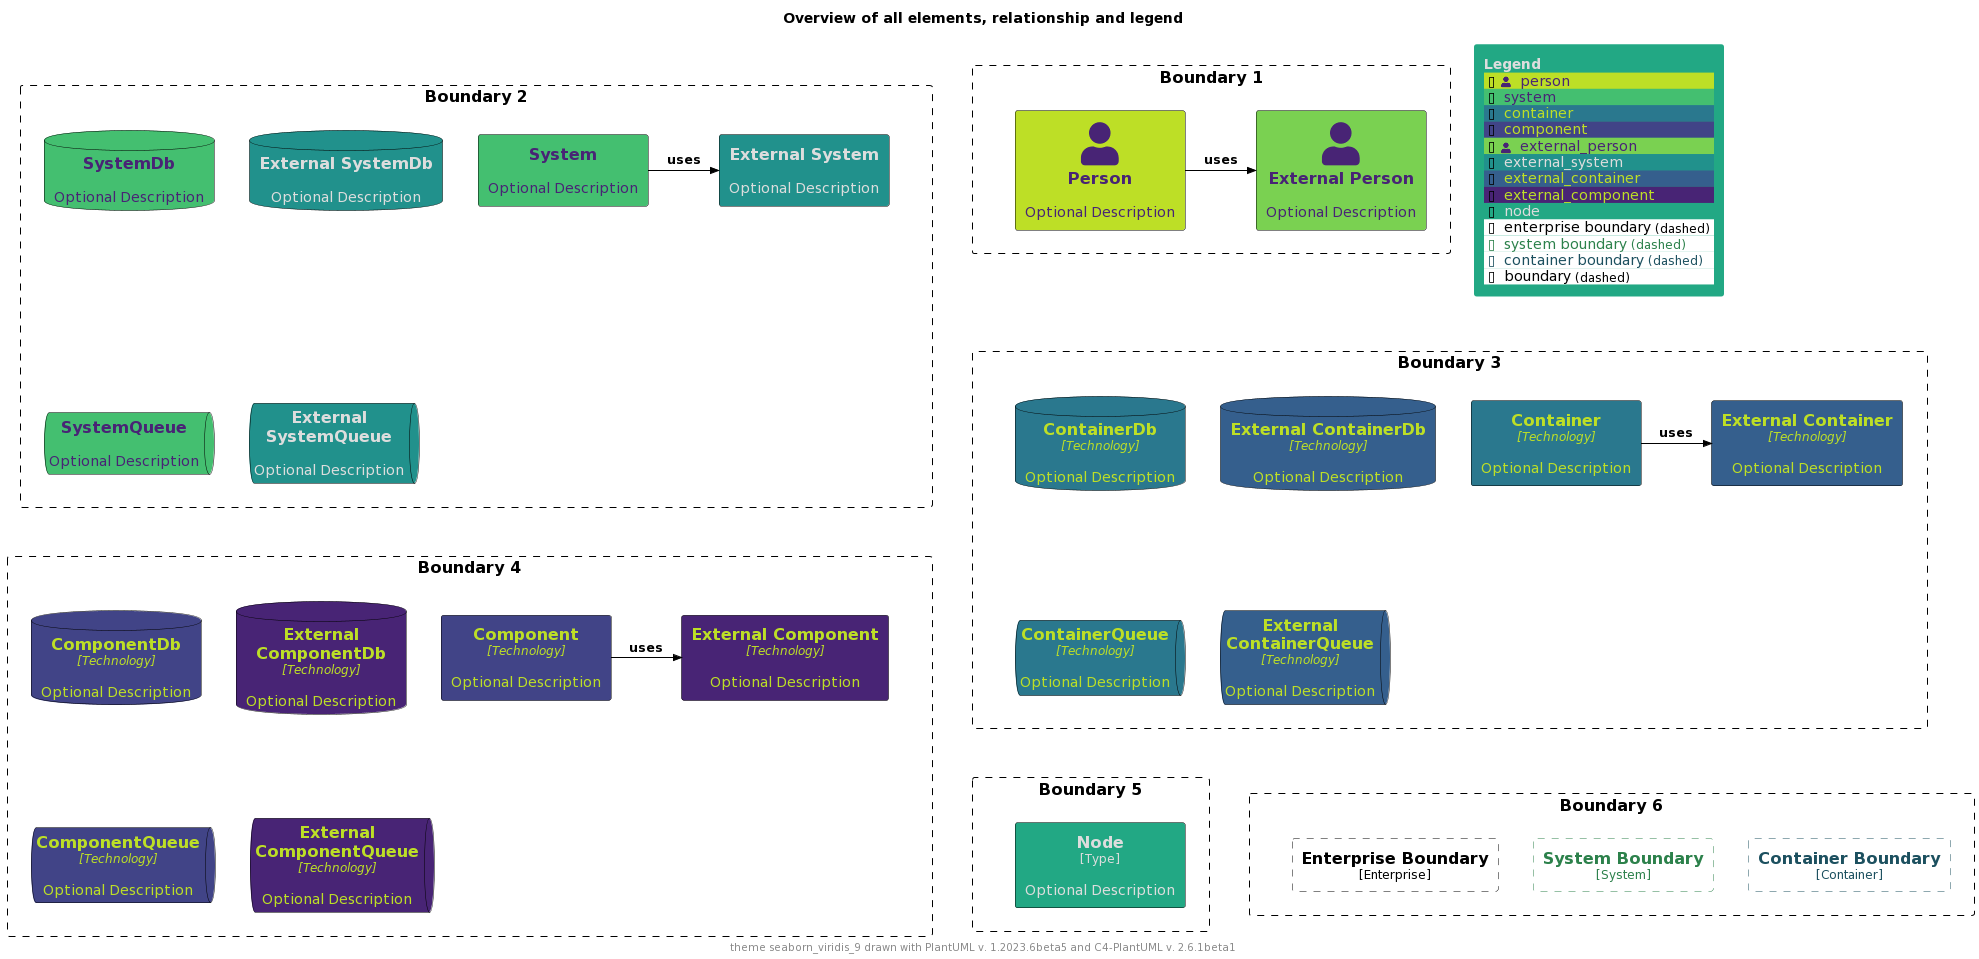

The diagram above was rendered by PlantUML. Its source (embedded in the PNG):
@startuml
'Theme: "puml-theme-seaborn_viridis_9.puml"
'Theme colors
' Metadata
' Created: 2023-05-02 23:42:45.567817+00:00
!$COLOR_TEXT_FALLBACK_COLOR ?= "#000000"
!$COLOR_BORDER_COLOR="#000000"

' HEADER
!$DEFAULT_NORMAL_FONT_SIZE ?= 12
!$DEFAULT_SMALL_FONT_SIZE ?= 8

' stereotype and technology font size
!$STEREOTYPE_FONT_SIZE ?= $DEFAULT_NORMAL_FONT_SIZE
!$TECHN_FONT_SIZE ?= $DEFAULT_NORMAL_FONT_SIZE
!$ARROW_FONT_SIZE ?= $DEFAULT_NORMAL_FONT_SIZE

' (default) boundary related colors and style
!$BOUNDARY_COLOR ?= $COLOR_BORDER_COLOR
!$BOUNDARY_BG_COLOR ?= "solid"
!$BOUNDARY_BORDER_STYLE ?= "dashed"

' THEME COLORS
!$THEME = "seaborn_viridis_9"

!function $textcolor($bgColor)
!if $bgColor == $COLOR_INDEX_0 || $bgColor == $COLOR_INDEX_1 || $bgColor == $COLOR_INDEX_2 || $bgColor == $COLOR_INDEX_3
!return $COLOR_INDEX_8
!elseif $bgColor == $COLOR_INDEX_6 || $bgColor == $COLOR_INDEX_7 || $bgColor == $COLOR_INDEX_8
!return $COLOR_INDEX_0
!elseif %is_light($bgColor)
!return "#222222"
!elseif %is_dark($bgColor)
!return "#dddddd"
!else
!return $COLOR_TEXT_FALLBACK_COLOR
!endif
!endfunction

!$COLOR_INDEX_0="#482475"
!$COLOR_INDEX_1="#414487"
!$COLOR_INDEX_2="#355f8d"
!$COLOR_INDEX_3="#2a788e"
!$COLOR_INDEX_4="#21918c"
!$COLOR_INDEX_5="#22a884"
!$COLOR_INDEX_6="#44bf70"
!$COLOR_INDEX_7="#7ad151"
!$COLOR_INDEX_8="#bddf26"

!$COLOR_TEXT_LIGHT=$COLOR_INDEX_0
!$COLOR_TEXT_DARK=$COLOR_INDEX_8
!$COLOR_TEXT_NEUTRAL=$textcolor($COLOR_INDEX_4)
!$COLOR_REL_COLOR=$textcolor($COLOR_INDEX_8)

' person related colors
!$PERSON_BG_COLOR ?= $COLOR_INDEX_8
!$PERSON_FONT_COLOR ?= $textcolor($PERSON_BG_COLOR)
!$PERSON_BORDER_COLOR ?= $COLOR_BORDER_COLOR

' external person related colors
!$EXTERNAL_PERSON_BG_COLOR ?= $COLOR_INDEX_7
!$EXTERNAL_PERSON_FONT_COLOR ?= $textcolor($EXTERNAL_PERSON_BG_COLOR)
!$EXTERNAL_PERSON_BORDER_COLOR ?= $COLOR_BORDER_COLOR

' system related colors
!$SYSTEM_BG_COLOR ?= $COLOR_INDEX_6
!$SYSTEM_FONT_COLOR ?= $textcolor($SYSTEM_BG_COLOR)
!$SYSTEM_BORDER_COLOR ?= $COLOR_BORDER_COLOR

' external system related colors
!$EXTERNAL_SYSTEM_BG_COLOR ?= $COLOR_INDEX_4
!$EXTERNAL_SYSTEM_FONT_COLOR ?= $textcolor($EXTERNAL_SYSTEM_BG_COLOR)
!$EXTERNAL_SYSTEM_BORDER_COLOR ?= $COLOR_BORDER_COLOR

' container related colors
!$CONTAINER_BG_COLOR ?= $COLOR_INDEX_3
!$CONTAINER_FONT_COLOR ?= $textcolor($CONTAINER_BG_COLOR)
!$CONTAINER_BORDER_COLOR ?= $COLOR_BORDER_COLOR

' external container related colors
!$EXTERNAL_CONTAINER_BG_COLOR ?= $COLOR_INDEX_2
!$EXTERNAL_CONTAINER_FONT_COLOR ?= $textcolor($EXTERNAL_CONTAINER_BG_COLOR)
!$EXTERNAL_CONTAINER_BORDER_COLOR ?= $COLOR_BORDER_COLOR

' component related colors
!$COMPONENT_BG_COLOR ?= $COLOR_INDEX_1
!$COMPONENT_FONT_COLOR ?= $textcolor($COMPONENT_BG_COLOR)
!$COMPONENT_BORDER_COLOR ?= $COLOR_BORDER_COLOR

' external component related colors
!$EXTERNAL_COMPONENT_BG_COLOR ?= $COLOR_INDEX_0
!$EXTERNAL_COMPONENT_FONT_COLOR ?= $textcolor($EXTERNAL_COMPONENT_BG_COLOR)
!$EXTERNAL_COMPONENT_BORDER_COLOR ?= $COLOR_BORDER_COLOR

' node related colors
!$NODE_BG_COLOR ?= $COLOR_INDEX_5
!$NODE_FONT_COLOR ?= $textcolor($NODE_BG_COLOR)
!$NODE_BORDER_COLOR ?= $COLOR_BORDER_COLOR

' legend colors and sizes
!$LEGEND_TITLE_COLOR ?= $textcolor($COLOR_INDEX_5)
!$LEGEND_FONT_COLOR ?= $textcolor($COLOR_INDEX_5)
!$LEGEND_BG_COLOR ?= $COLOR_INDEX_5
!$LEGEND_BORDER_COLOR ?= $COLOR_INDEX_5
!$LEGEND_DARK_COLOR ?= $COLOR_TEXT_DARK
!$LEGEND_LIGHT_COLOR ?= $COLOR_TEXT_LIGHT

' sketch related colors, font and texts
!$SKETCH_FONT_COLOR ?= $COLOR_INDEX_8
!$SKETCH_WARNING_COLOR ?= $COLOR_INDEX_0

' FOOTER
' default text color of all elements
!$ELEMENT_FONT_COLOR ?= $COLOR_TEXT_FALLBACK_COLOR

' arrow related colors and text size
!$ARROW_COLOR ?= $COLOR_TEXT_FALLBACK_COLOR
!$ARROW_FONT_COLOR ?= $COLOR_TEXT_FALLBACK_COLOR

' system boundary related colors and style
!$SYSTEM_BOUNDARY_COLOR ?= %darken($SYSTEM_BG_COLOR, 33)
!$SYSTEM_BOUNDARY_BG_COLOR ?= $BOUNDARY_BG_COLOR
!$SYSTEM_BOUNDARY_BORDER_STYLE ?= $BOUNDARY_BORDER_STYLE

' enterprise boundary related colors and style
!$ENTERPRISE_BOUNDARY_COLOR ?= $BOUNDARY_COLOR
!$ENTERPRISE_BOUNDARY_BG_COLOR ?= $BOUNDARY_BG_COLOR
!$ENTERPRISE_BOUNDARY_BORDER_STYLE ?= $BOUNDARY_BORDER_STYLE

' container boundary related colors and style
!$CONTAINER_BOUNDARY_COLOR ?= %darken($CONTAINER_BG_COLOR, 33)
!$CONTAINER_BOUNDARY_BG_COLOR ?= $BOUNDARY_BG_COLOR
!$CONTAINER_BOUNDARY_BORDER_STYLE ?= $BOUNDARY_BORDER_STYLE

' Sketch related settings
!$LEGEND_DETAILS_SMALL_SIZE ?= $DEFAULT_SMALL_FONT_SIZE
!$LEGEND_DETAILS_NORMAL_SIZE ?= $DEFAULT_NORMAL_FONT_SIZE

' legend related texts
!$LEGEND_SHADOW_TEXT ?= "shadow"
!$LEGEND_NO_SHADOW_TEXT ?= "no shadow"
!$LEGEND_NO_FONT_BG_TEXT ?= "last text and back color"
!$LEGEND_NO_FONT_TEXT ?= "last text color"
!$LEGEND_NO_BG_TEXT ?= "last back color"
!$LEGEND_NO_LINE_TEXT ?= "last line color"
!$LEGEND_ROUNDED_BOX ?= "rounded box"
!$LEGEND_EIGHT_SIDED ?= "eight sided"
!$LEGEND_DOTTED_LINE ?= "dotted"
!$LEGEND_DASHED_LINE ?= "dashed"
!$LEGEND_BOLD_LINE ?= "bold"
!$LEGEND_BOUNDARY ?= "boundary"
!$LEGEND_DASHED_BOUNDARY ?= "dashed"
' transparent is ignored, produces smaller legends
' !$LEGEND_DASHED_TRANSPARENT_BOUNDARY ?= "dashed, transparent"
!$LEGEND_DASHED_TRANSPARENT_BOUNDARY ?= "dashed"

' Sketch
!$SKETCH_BG_COLOR ?= "transparent"
!$SKETCH_FONT_NAME ?= "Gochi Hand"
!$SKETCH_FOOTER_WARNING ?= "Warning:"
!$SKETCH_FOOTER_TEXT ?= "Created for discussion, needs to be validated"

' size of rectangle shape corner markers
!$ROUNDED_BOX_SIZE ?= 25
!$EIGHT_SIDED_SIZE ?= 18


' Elements


' displays all elements, relationship and legend (can be included in the theme test)
!if %variable_exists("RELATIVE_INCLUDE")
  !include %get_variable_value("RELATIVE_INCLUDE")/C4_Component.puml
  !include %get_variable_value("RELATIVE_INCLUDE")/C4_Deployment.puml
!else
  !include https://raw.githubusercontent.com/plantuml-stdlib/C4-PlantUML/master/C4_Component.puml
  !include https://raw.githubusercontent.com/plantuml-stdlib/C4-PlantUML/master/C4_Deployment.puml
!endif

SetDefaultLegendEntries("person\nsystem\ncontainer\ncomponent\nexternal_person\nexternal_system\nexternal_container\nexternal_component\nnode\nenterprise_boundary\nsystem_boundary\ncontainer_boundary\nboundary")

title Overview of all elements, relationship and legend

footer theme $THEME drawn with PlantUML v. %version() and C4-PlantUML v. C4Version()

Boundary(b2, "Boundary 2") {
  System(system, "System", "Optional Description")
  System_Ext(externalSystem, "External System", "Optional Description")
  Rel_R(system, externalSystem, "uses")

  SystemDb(systemDb, "SystemDb", "Optional Description")
  SystemDb_Ext(externalSystemDb, "External SystemDb", "Optional Description")
  SystemQueue(systemQueue, "SystemQueue", "Optional Description")
  SystemQueue_Ext(externalSystemQueue, "External SystemQueue", "Optional Description")    
}

Boundary(b1, "Boundary 1") {
  Person(person, "Person", "Optional Description")
  Person_Ext(externalPerson, "External Person", "Optional Description")
  Rel_R(person, externalPerson, "uses")
}

Boundary(b3, "Boundary 3") {
  Container(container, "Container", "Technology", "Optional Description")
  Container_Ext(externalContainer, "External Container", "Technology", "Optional Description")
  Rel_R(container, externalContainer, "uses")

  ContainerDb(containerDb, "ContainerDb", "Technology", "Optional Description")
  ContainerDb_Ext(externalContainerDb, "External ContainerDb", "Technology", "Optional Description")
  ContainerQueue(containerQueue, "ContainerQueue", "Technology", "Optional Description")
  ContainerQueue_Ext(externalContainerQueue, "External ContainerQueue", "Technology", "Optional Description")
}

Boundary(b4, "Boundary 4") {
  Component(component, "Component", "Technology", "Optional Description")
  Component_Ext(externalComponent, "External Component", "Technology", "Optional Description")
  Rel_R(component, externalComponent, "uses")

  ComponentDb(componentDb, "ComponentDb", "Technology", "Optional Description")
  ComponentDb_Ext(externalComponentDb, "External ComponentDb", "Technology", "Optional Description")
  ComponentQueue(componentQueue, "ComponentQueue", "Technology", "Optional Description")
  ComponentQueue_Ext(externalComponentQueue, "External ComponentQueue", "Technology", "Optional Description")
}

Boundary(b5, "Boundary 5") {
  Node(node, "Node", "Type", "Optional Description")
}

Boundary(b6, "Boundary 6") {
  Enterprise_Boundary(eb, "Enterprise Boundary") {
  }

  System_Boundary(sb, "System Boundary") {
  }

  Container_Boundary(cb, "Container Boundary") {
  }

  Lay_R(eb,sb)
  Lay_R(sb,cb)
}

Lay_D(b2,b3)
Lay_R(b2,b1)
Lay_D(b3,b4)
Lay_D(b4,b5)
Lay_R(b5,b6)

SHOW_FLOATING_LEGEND()
@enduml